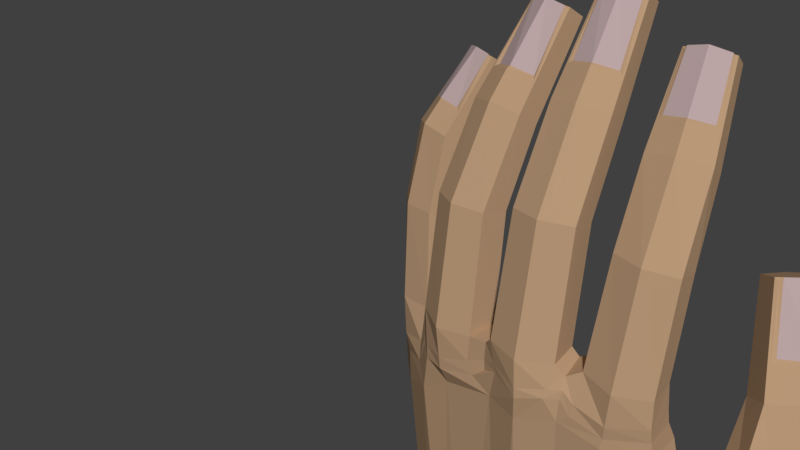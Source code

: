 # Source: Hand01.blend  (saved by Blender 2.79.0; exported with 4.5.12 LTS)
import bpy
from mathutils import Matrix  # noqa: F401  (used for matrix-valued properties, if any)

bpy.ops.wm.read_factory_settings(use_empty=True)
scene = bpy.context.scene
scene.name = 'Scene'

# ---- collections
col_collection_1 = bpy.data.collections.new('Collection 1'); scene.collection.children.link(col_collection_1)

# ---- materials (node trees are filled in below, after node groups)
mat_hand01 = bpy.data.materials.new('Hand01')
mat_hand01.alpha_threshold = 0.0
mat_hand01.use_transparent_shadow = False
mat_hand01.diffuse_color = (0.4869, 0.3144, 0.1879, 1.0)
mat_hand01.specular_color = (0.0, 0.0, 0.0)
mat_hand01.roughness = 0.5
mat_hand01.line_color = (0.0, 0.0, 0.0, 1.0)
mat_nails = bpy.data.materials.new('Nails')
mat_nails.alpha_threshold = 0.0
mat_nails.use_transparent_shadow = False
mat_nails.diffuse_color = (0.4969, 0.374, 0.374, 1.0)
mat_nails.specular_color = (0.6152, 0.6152, 0.6152)
mat_nails.roughness = 0.5
mat_nails.specular_intensity = 0.1875

# ---- material node trees

# ---- world
world_world = bpy.data.worlds.new('World'); scene.world = world_world
world_world.color = (0.05088, 0.05088, 0.05088)
world_world.use_sun_shadow = False
world_world.sun_shadow_jitter_overblur = 0.0
world_world.cycles.sampling_method = 'MANUAL'

# ---- meshes
me_cylinder = bpy.data.meshes.new('Cylinder')
me_cylinder.from_pydata([(1.754, -1.708, 2.326), (1.514, 1.468, 9.094), (0.8982, -1.428, 2.407), (0.9106, 1.549, 8.979), (0.8508, -0.6775, 2.481), (0.8548, 1.972, 8.682), (1.655, -0.1401, 2.483), (1.401, 2.327, 8.49), (2.52, -0.5627, 2.388), (2.021, 2.129, 8.687), (2.567, -1.313, 2.313), (2.076, 1.706, 8.984), (1.854, -1.157, 5.189), (1.772, -0.01672, 7.248), (1.004, 0.116, 7.082), (1.062, -0.8962, 5.174), (0.9352, 0.636, 6.716), (1.021, -0.2015, 5.016), (1.627, 1.085, 6.474), (1.768, 0.2691, 4.866), (2.41, 0.8349, 6.723), (2.567, -0.1318, 4.913), (2.479, 0.3148, 7.088), (2.609, -0.8265, 5.071), (1.519, 1.447, 9.029), (0.9735, 1.488, 8.948), (2.035, 1.631, 8.953), (1.693, 0.4361, 7.846), (1.024, 0.5611, 7.694), (2.305, 0.7337, 7.7), (1.518, 1.465, 9.166), (1.025, 1.509, 9.037), (1.986, 1.638, 9.041), (1.682, 0.5127, 7.892), (1.099, 0.5935, 7.787), (2.208, 0.743, 7.792), (-0.5381, -1.957, 2.36), (-0.6472, 1.632, 9.989), (-1.388, -1.652, 2.39), (-1.241, 1.772, 9.88), (-1.418, -0.9021, 2.48), (-1.257, 2.203, 9.587), (-0.6004, -0.3905, 2.548), (-0.6798, 2.505, 9.397), (0.2551, -0.838, 2.501), (-0.08197, 2.246, 9.587), (0.2849, -1.588, 2.411), (-0.06589, 1.816, 9.88), (-0.5348, -1.377, 5.61), (-0.5844, -0.05003, 7.83), (-1.336, 0.1582, 7.669), (-1.321, -1.109, 5.549), (-1.356, 0.6868, 7.31), (-1.347, -0.4104, 5.405), (-0.6262, 1.07, 7.069), (-0.5884, 0.05674, 5.316), (0.1303, 0.7424, 7.31), (0.2028, -0.3525, 5.405), (0.1501, 0.2137, 7.669), (0.2288, -1.051, 5.549), (-0.6462, 1.606, 9.916), (-1.185, 1.7, 9.839), (-0.1158, 1.74, 9.839), (-0.6036, 0.465, 8.526), (-1.257, 0.6557, 8.38), (0.03374, 0.7039, 8.38), (-0.6498, 1.617, 10.04), (-1.138, 1.704, 9.922), (-0.1696, 1.74, 9.922), (-0.6097, 0.5308, 8.561), (-1.169, 0.7024, 8.443), (-0.05087, 0.7441, 8.443), (-3.028, -1.556, 2.014), (-2.471, 1.54, 9.388), (-3.765, -1.035, 2.05), (-3.007, 1.825, 9.266), (-3.592, -0.3041, 2.139), (-2.908, 2.244, 8.974), (-2.667, -0.03024, 2.2), (-2.269, 2.39, 8.795), (-1.963, -0.6904, 2.146), (-1.76, 1.989, 8.997), (-2.135, -1.421, 2.057), (-1.86, 1.569, 9.29), (-3.01, -1.109, 5.127), (-2.799, -0.04148, 7.33), (-3.471, 0.3499, 7.155), (-3.697, -0.6447, 5.048), (-3.349, 0.8646, 6.795), (-3.536, 0.03545, 4.905), (-2.541, 1.049, 6.569), (-2.679, 0.287, 4.833), (-1.897, 0.5414, 6.826), (-2.025, -0.3148, 4.942), (-2.019, 0.02667, 7.185), (-2.187, -0.9949, 5.085), (-2.475, 1.516, 9.318), (-2.971, 1.743, 9.229), (-1.927, 1.51, 9.251), (-2.699, 0.442, 7.994), (-3.28, 0.7915, 7.835), (-2.019, 0.5108, 7.861), (-2.474, 1.542, 9.427), (-2.92, 1.752, 9.297), (-1.975, 1.541, 9.317), (-2.664, 0.5078, 8.049), (-3.16, 0.8385, 7.892), (-2.068, 0.5954, 7.914), (-5.086, -0.2265, 1.479), (-4.419, 1.652, 7.805), (-5.609, 0.4186, 1.509), (-4.828, 2.028, 7.678), (-5.274, 1.023, 1.584), (-4.636, 2.375, 7.409), (-4.386, 1.036, 1.636), (-4.03, 2.355, 7.259), (-4.04, 0.07226, 1.567), (-3.674, 1.883, 7.46), (-4.262, -0.3525, 1.517), (-3.866, 1.536, 7.729), (-5.157, -0.03004, 4.055), (-5.002, 0.4156, 6.091), (-5.506, 0.9172, 5.911), (-5.652, 0.5468, 3.959), (-5.27, 1.343, 5.581), (-5.341, 1.11, 3.827), (-4.503, 1.318, 5.391), (-4.519, 1.125, 3.784), (-4.053, 0.7203, 5.645), (-4.086, 0.4348, 3.907), (-4.288, 0.2944, 5.975), (-4.397, -0.128, 4.038), (-4.426, 1.634, 7.745), (-4.813, 1.95, 7.651), (-3.937, 1.502, 7.697), (-4.825, 0.7928, 6.645), (-5.258, 1.236, 6.483), (-4.201, 0.6954, 6.539), (-4.422, 1.652, 7.839), (-4.774, 1.945, 7.733), (-3.981, 1.539, 7.775), (-4.85, 0.8468, 6.666), (-5.212, 1.224, 6.525), (-4.296, 0.7562, 6.574), (0.5308, -1.515, 2.173), (0.4446, -0.8051, 2.289), (-1.642, -1.468, 2.128), (-1.546, -0.8736, 2.201), (-3.982, -0.7821, 1.644), (-3.806, -0.2087, 1.685), (-5.741, 0.6533, -0.151), (-5.406, 1.258, -0.07574), (-4.76, 1.024, -8.497), (2.409, 1.252, -8.497), (1.959, -0.4409, -8.618), (-3.014, 0.6073, -8.497), (2.587, -0.4727, 1.323), (2.61, -1.281, 1.249), (2.948, -0.3347, -0.107), (2.978, -1.085, -0.1969), (4.36, 1.92, 4.536), (3.631, 1.519, 4.476), (3.161, 1.955, 4.191), (3.409, 2.804, 3.958), (4.268, 3.084, 4.097), (4.737, 2.648, 4.382), (5.175, -0.102, -0.6502), (5.203, 0.8977, 2.182), (4.245, 0.4223, 2.085), (4.251, -0.509, -0.1614), (3.668, 0.9581, 1.735), (3.549, 0.1473, -0.1378), (3.981, 2.032, 1.441), (3.518, 1.578, -0.6017), (5.059, 2.563, 1.616), (5.04, 1.9, -1.139), (5.645, 1.851, 1.966), (5.502, 0.8634, -1.119), (4.362, 1.912, 4.458), (3.734, 1.513, 4.426), (4.741, 2.541, 4.34), (4.955, 1.203, 2.94), (4.113, 0.8005, 2.85), (5.329, 2.041, 2.746), (4.401, 1.909, 4.569), (3.803, 1.569, 4.506), (4.715, 2.5, 4.428), (4.934, 1.235, 2.994), (4.173, 0.9149, 2.943), (5.226, 1.989, 2.853), (1.645, -1.651, 1.093), (-0.4762, -1.98, 1.384), (-2.97, -1.444, 0.8143), (-4.976, -0.1415, -0.171), (2.977, -1.168, -2.837), (0.1785, -1.832, 1.593), (0.4807, -1.702, 1.051), (-0.5428, -1.859, 0.7329), (0.8027, -1.701, 1.326), (-1.257, -1.613, 1.536), (-2.014, -1.442, 1.039), (-1.485, -1.456, 0.6957), (-3.585, -1.169, 0.7362), (-4.197, -0.7014, 0.1414), (-3.798, -1.017, -0.3232), (-2.928, -1.192, 0.3074), (-4.909, -0.1798, -1.033), (-5.373, 1.28, -1.166), (-5.71, 0.674, -1.174), (2.673, -1.252, 0.8222), (2.67, -0.2777, 0.8511), (1.584, -1.668, 0.8269), (0.3195, -0.8707, -8.683), (-0.5691, -1.048, -8.712), (-1.236, -0.9426, -8.672), (-3.397, -0.3916, -8.656), (-2.691, -0.562, -8.669), (-4.448, 0.2543, -8.587), (1.274, -0.8648, -8.675), (0.8002, -0.2972, 0.1793), (1.575, -0.2088, 0.0587), (-1.4, -0.4423, 0.03827), (-0.5687, -0.4211, 0.1368), (0.09339, -0.4044, 0.2177), (-3.508, 0.1452, -0.1294), (-2.699, -0.07635, -0.05769), (-1.89, -0.2768, 0.01693), (-4.444, 1.022, -0.1718), (-3.913, 0.6459, -0.1269), (0.446, -0.3939, 0.2274), (-1.529, -0.4456, 0.02273), (-3.707, 0.2297, -0.1484), (0.8402, -0.1725, -1.564), (1.459, 0.1058, -2.302), (-1.33, -0.3339, -1.35), (-0.4988, -0.3127, -1.251), (0.05122, -0.2989, -1.184), (-3.424, 0.2935, -1.52), (-2.614, 0.012, -1.448), (-1.806, -0.1885, -1.373), (-4.352, 1.087, -1.565), (-3.821, 0.711, -1.52), (0.5091, -0.2812, -1.255), (-1.459, -0.3372, -1.365), (-3.579, 0.4669, -1.538), (-1.485, 0.004794, -8.497), (-0.09674, 0.05489, -8.497), (0.1576, 0.1474, -8.497), (-3.356, 0.711, -8.497), (-3.845, 1.087, -8.497), (-1.728, 0.1535, -8.497), (-2.296, 0.354, -8.497), (-2.864, 0.5543, -8.497), (-0.2278, 0.05016, -8.497), (-0.8107, 0.0293, -8.497), (-1.394, 0.008065, -8.497), (-4.585, 1.287, -8.497), (0.6524, 0.3934, -8.497), (3.953, -0.6438, -0.1697), (3.352, 0.09484, -0.3142), (4.636, 0.2111, -4.267), (3.847, 1.39, -5.134), (4.084, -0.631, -1.736), (2.255, 1.386, -3.477), (1.854, 0.5591, -2.912), (1.473, 1.107, -8.497), (1.083, 0.5996, -8.497), (-3.884, -0.8625, 0.882), (-1.668, -1.43, 1.327), (0.5258, -1.685, 1.655), (-5.374, 1.278, 0.5151), (-5.709, 0.5865, 0.4398), (2.592, -1.329, 1.58), (2.561, -0.516, 1.659), (1.68, -1.701, 1.455), (-0.4931, -1.974, 1.65), (-2.986, -1.474, 1.141), (-5.039, -0.2149, 0.4077), (0.2075, -1.765, 1.816), (0.8594, -1.662, 1.647), (-2.173, -1.445, 1.382), (-3.939, -0.811, 1.104), (-1.293, -1.624, 1.769), (-4.258, -0.5753, 0.6285), (-3.634, -1.132, 1.094), (-1.54, -0.4858, 0.7505), (-1.918, -0.3112, 0.7317), (-0.5841, -0.3363, 0.9282), (-1.412, -0.4912, 0.838), (0.4395, -0.43, 0.9325), (0.1415, -0.4459, 0.9754), (-2.698, 0.01462, 0.6919), (-3.746, 0.1742, 0.4856), (-3.957, 0.5702, 0.4693), (-3.539, 0.09535, 0.6232), (0.8101, -0.326, 0.9751), (1.608, -0.1335, 0.9475), (-4.437, 1.107, 0.4555), (-1.699, -1.427, 1.605), (0.5554, -1.648, 1.878)], [], [(11, 1, 24, 26), (14, 3, 5, 16), (16, 5, 7, 18), (18, 7, 9, 20), (3, 1, 11, 9, 7, 5), (20, 9, 11, 22), (14, 13, 27, 28), (0, 2, 4, 6, 8, 10), (10, 23, 12, 0), (23, 22, 13, 12), (8, 21, 23, 10), (21, 20, 22, 23), (6, 19, 21, 8), (19, 18, 20, 21), (4, 17, 19, 6), (17, 16, 18, 19), (2, 15, 17, 4), (15, 14, 16, 17), (0, 12, 15, 2), (12, 13, 14, 15), (29, 26, 32, 35), (28, 27, 33, 34), (22, 11, 26, 29), (13, 22, 29, 27), (3, 14, 28, 25), (1, 3, 25, 24), (33, 30, 31, 34), (35, 32, 30, 33), (26, 24, 30, 32), (24, 25, 31, 30), (27, 29, 35, 33), (25, 28, 34, 31), (47, 37, 60, 62), (50, 39, 41, 52), (52, 41, 43, 54), (54, 43, 45, 56), (39, 37, 47, 45, 43, 41), (56, 45, 47, 58), (50, 49, 63, 64), (36, 38, 40, 42, 44, 46), (46, 59, 48, 36), (59, 58, 49, 48), (44, 57, 59, 46), (57, 56, 58, 59), (42, 55, 57, 44), (55, 54, 56, 57), (40, 53, 55, 42), (53, 52, 54, 55), (38, 51, 53, 40), (51, 50, 52, 53), (36, 48, 51, 38), (48, 49, 50, 51), (65, 62, 68, 71), (64, 63, 69, 70), (58, 47, 62, 65), (49, 58, 65, 63), (39, 50, 64, 61), (37, 39, 61, 60), (69, 66, 67, 70), (71, 68, 66, 69), (62, 60, 66, 68), (60, 61, 67, 66), (63, 65, 71, 69), (61, 64, 70, 67), (83, 73, 96, 98), (86, 75, 77, 88), (88, 77, 79, 90), (90, 79, 81, 92), (75, 73, 83, 81, 79, 77), (92, 81, 83, 94), (86, 85, 99, 100), (72, 74, 76, 78, 80, 82), (82, 95, 84, 72), (95, 94, 85, 84), (80, 93, 95, 82), (93, 92, 94, 95), (78, 91, 93, 80), (91, 90, 92, 93), (76, 89, 91, 78), (89, 88, 90, 91), (74, 87, 89, 76), (87, 86, 88, 89), (72, 84, 87, 74), (84, 85, 86, 87), (101, 98, 104, 107), (100, 99, 105, 106), (94, 83, 98, 101), (85, 94, 101, 99), (75, 86, 100, 97), (73, 75, 97, 96), (105, 102, 103, 106), (107, 104, 102, 105), (98, 96, 102, 104), (96, 97, 103, 102), (99, 101, 107, 105), (97, 100, 106, 103), (119, 109, 132, 134), (122, 111, 113, 124), (124, 113, 115, 126), (126, 115, 117, 128), (111, 109, 119, 117, 115, 113), (128, 117, 119, 130), (122, 121, 135, 136), (108, 110, 112, 114, 116, 118), (118, 131, 120, 108), (131, 130, 121, 120), (116, 129, 131, 118), (129, 128, 130, 131), (114, 127, 129, 116), (127, 126, 128, 129), (112, 125, 127, 114), (125, 124, 126, 127), (110, 123, 125, 112), (123, 122, 124, 125), (108, 120, 123, 110), (120, 121, 122, 123), (137, 134, 140, 143), (136, 135, 141, 142), (130, 119, 134, 137), (121, 130, 137, 135), (111, 122, 136, 133), (109, 111, 133, 132), (141, 138, 139, 142), (143, 140, 138, 141), (134, 132, 138, 140), (132, 133, 139, 138), (135, 137, 143, 141), (133, 136, 142, 139), (2, 4, 145, 144), (46, 144, 145, 44), (38, 40, 147, 146), (74, 76, 149, 148), (149, 116, 118, 148), (82, 146, 147, 80), (271, 270, 151, 150), (238, 239, 250, 251), (262, 166, 169, 258), (273, 272, 157, 156), (209, 159, 158, 210), (165, 160, 178, 180), (168, 161, 162, 170), (170, 162, 163, 172), (172, 163, 164, 174), (161, 160, 165, 164, 163, 162), (174, 164, 165, 176), (168, 167, 181, 182), (177, 176, 167, 166), (259, 258, 169, 171), (175, 174, 176, 177), (173, 172, 174, 175), (171, 170, 172, 173), (169, 168, 170, 171), (166, 167, 168, 169), (183, 180, 186, 189), (182, 181, 187, 188), (176, 165, 180, 183), (167, 176, 183, 181), (161, 168, 182, 179), (160, 161, 179, 178), (187, 184, 185, 188), (189, 186, 184, 187), (180, 178, 184, 186), (178, 179, 185, 184), (181, 183, 189, 187), (179, 182, 188, 185), (260, 261, 175, 177), (278, 46, 36, 275), (197, 196, 195, 191), (298, 268, 199, 282), (274, 0, 2, 279), (199, 268, 200, 201), (272, 10, 0, 274), (202, 267, 203, 204), (298, 280, 200, 268), (275, 36, 38, 282), (191, 199, 201, 197), (280, 82, 72, 276), (281, 283, 203, 267), (284, 281, 267, 202), (276, 72, 74, 284), (205, 192, 202, 204), (201, 200, 192, 205), (283, 118, 108, 277), (277, 108, 110, 271), (204, 203, 193, 206), (150, 151, 207, 208), (208, 206, 193, 150), (157, 209, 210, 156), (190, 211, 209, 157), (190, 198, 196, 211), (197, 201, 214, 213), (196, 197, 213, 212), (201, 205, 216, 214), (205, 204, 215, 216), (211, 196, 212, 218), (204, 206, 217, 215), (209, 211, 218, 159), (152, 217, 206, 208), (194, 159, 218, 154), (260, 262, 194, 154), (286, 285, 230, 226), (288, 287, 222, 221), (290, 289, 229, 223), (291, 286, 226, 225), (293, 292, 231, 228), (294, 291, 225, 224), (289, 295, 219, 229), (295, 296, 220, 219), (297, 293, 228, 227), (292, 294, 224, 231), (287, 290, 223, 222), (285, 288, 221, 230), (270, 112, 114, 297), (296, 6, 8, 273), (227, 228, 241, 240), (222, 223, 236, 235), (231, 224, 237, 244), (229, 219, 232, 242), (224, 225, 238, 237), (228, 231, 244, 241), (219, 220, 233, 232), (223, 229, 242, 236), (225, 226, 239, 238), (226, 230, 243, 239), (221, 222, 235, 234), (230, 221, 234, 243), (151, 227, 240, 207), (210, 233, 220, 156), (236, 242, 246, 253), (244, 237, 252, 155), (243, 234, 255, 245), (235, 236, 253, 254), (234, 235, 254, 255), (242, 232, 247, 246), (241, 244, 155, 248), (233, 264, 266, 257), (264, 263, 265, 266), (232, 233, 257, 247), (263, 261, 153, 265), (240, 241, 248, 249), (239, 243, 245, 250), (263, 264, 158, 259), (259, 171, 173, 263), (207, 240, 249, 256), (173, 175, 261, 263), (158, 264, 233, 210), (177, 166, 262, 260), (237, 238, 251, 252), (158, 159, 258, 259), (194, 262, 258, 159), (207, 256, 152, 208), (261, 260, 154, 153), (269, 195, 196, 198), (299, 278, 195, 269), (299, 269, 198, 279), (144, 299, 279, 2), (144, 46, 278, 299), (220, 296, 273, 156), (151, 270, 297, 227), (147, 40, 288, 285), (42, 44, 290, 287), (149, 76, 294, 292), (114, 116, 293, 297), (4, 6, 296, 295), (145, 4, 295, 289), (76, 78, 291, 294), (116, 149, 292, 293), (78, 80, 286, 291), (44, 145, 289, 290), (40, 42, 287, 288), (80, 147, 285, 286), (193, 277, 271, 150), (203, 283, 277, 193), (192, 276, 284, 202), (74, 148, 281, 284), (148, 118, 283, 281), (200, 280, 276, 192), (191, 275, 282, 199), (146, 82, 280, 298), (157, 272, 274, 190), (190, 274, 279, 198), (146, 298, 282, 38), (195, 278, 275, 191), (8, 10, 272, 273), (110, 112, 270, 271), (153, 154, 266, 265), (154, 218, 257, 266), (218, 212, 247, 257), (213, 246, 247, 212), (213, 214, 253, 246), (253, 214, 255, 254), (216, 245, 255, 214), (250, 245, 216, 251), (216, 215, 252, 251), (217, 155, 252, 215), (217, 152, 248, 155), (249, 248, 152, 256)])
me_cylinder.polygons.foreach_set('material_index', [0, 0, 0, 0, 0, 0, 0, 0, 0, 0, 0, 0, 0, 0, 0, 0, 0, 0, 0, 0, 0, 0, 0, 0, 0, 0, 1, 1, 1, 1, 0, 0, 0, 0, 0, 0, 0, 0, 0, 0, 0, 0, 0, 0, 0, 0, 0, 0, 0, 0, 0, 0, 0, 0, 0, 0, 0, 0, 1, 1, 1, 1, 0, 0, 0, 0, 0, 0, 0, 0, 0, 0, 0, 0, 0, 0, 0, 0, 0, 0, 0, 0, 0, 0, 0, 0, 0, 0, 0, 0, 1, 1, 1, 1, 0, 0, 0, 0, 0, 0, 0, 0, 0, 0, 0, 0, 0, 0, 0, 0, 0, 0, 0, 0, 0, 0, 0, 0, 0, 0, 0, 0, 1, 1, 1, 1, 0, 0, 0, 0, 0, 0, 0, 0, 0, 0, 0, 0, 0, 0, 0, 0, 0, 0, 0, 0, 0, 0, 0, 0, 0, 0, 0, 0, 0, 0, 0, 0, 0, 1, 1, 1, 1, 0, 0, 0, 0, 0, 0, 0, 0, 0, 0, 0, 0, 0, 0, 0, 0, 0, 0, 0, 0, 0, 0, 0, 0, 0, 0, 0, 0, 0, 0, 0, 0, 0, 0, 0, 0, 0, 0, 0, 0, 0, 0, 0, 0, 0, 0, 0, 0, 0, 0, 0, 0, 0, 0, 0, 0, 0, 0, 0, 0, 0, 0, 0, 0, 0, 0, 0, 0, 0, 0, 0, 0, 0, 0, 0, 0, 0, 0, 0, 0, 0, 0, 0, 0, 0, 0, 0, 0, 0, 0, 0, 0, 0, 0, 0, 0, 0, 0, 0, 0, 0, 0, 0, 0, 0, 0, 0, 0, 0, 0, 0, 0, 0, 0, 0, 0, 0, 0, 0, 0, 0, 0, 0, 0, 0, 0, 0, 0, 0, 0, 0, 0, 0, 0])
me_cylinder.materials.append(mat_hand01)
me_cylinder.materials.append(mat_nails)
me_cylinder.use_remesh_preserve_volume = False
me_cylinder.use_remesh_preserve_attributes = False
me_cylinder.use_mirror_vertex_groups = False
me_cylinder.update()
arm_armature = bpy.data.armatures.new('Armature')  # bones are not reproduced

# ---- objects
ob_armature = bpy.data.objects.new('Armature', arm_armature)
ob_cylinder = bpy.data.objects.new('Cylinder', me_cylinder)

# ---- transforms, parenting, visibility, modifiers, constraints
ob_armature.location = (-0.4838, -2.249e-07, 1.514)
ob_armature.show_in_front = True
ob_armature.lineart.crease_threshold = 0.0
ob_cylinder.parent = ob_armature
ob_cylinder.matrix_parent_inverse = Matrix(((1.0, 0.0, 0.0, 0.4838), (0.0, 1.0, 0.0, 2.249e-07), (0.0, 0.0, 1.0, -1.514), (0.0, 0.0, 0.0, 1.0)))
ob_cylinder.location = (0.0, 0.0, 0.0)
ob_cylinder.rotation_euler = (-1.975e-21, 1.192e-07, 1.344e-07)
ob_cylinder.lineart.crease_threshold = 0.0
_vg = ob_cylinder.vertex_groups.new(name='Hand.L')
for _i, _w in zip([152, 153, 154, 155, 158, 159, 194, 212, 213, 214, 215, 216, 217, 218, 232, 234, 237, 238, 239, 240, 241, 243, 244, 245, 246, 247, 248, 249, 250, 251, 252, 253, 254, 255, 256, 257, 258, 260, 261, 263, 265, 266], [1.0, 1.0, 1.0, 1.0, 0.0001241, 0.09375, 0.09375, 1.0, 1.0, 1.0, 1.0, 1.0, 1.0, 1.0, 0.01817, 0.02983, 0.03894, 0.04279, 0.03707, 0.03669, 0.03112, 0.03418, 0.03882, 1.0, 1.0, 1.0, 1.0, 1.0, 1.0, 1.0, 1.0, 1.0, 1.0, 1.0, 1.0, 1.0, 0.0009463, 0.09375, 0.0939, 0.004808, 1.0, 1.0]): _vg.add([_i], _w, 'REPLACE')
_vg = ob_cylinder.vertex_groups.new(name='Finer21.L')
for _i, _w in zip([0, 2, 4, 36, 38, 40, 42, 44, 46, 48, 50, 51, 52, 53, 54, 55, 56, 57, 59, 80, 82, 144, 145, 146, 147, 190, 191, 195, 196, 197, 198, 199, 200, 201, 205, 209, 210, 211, 219, 220, 221, 222, 223, 224, 225, 226, 229, 230, 232, 233, 234, 235, 236, 237, 238, 239, 242, 243, 244, 268, 269, 274, 275, 278, 279, 280, 282, 285, 286, 287, 288, 289, 290, 291, 295, 296, 298, 299], [0.002007, 0.1284, 0.1431, 0.9752, 0.9353, 0.8875, 0.9808, 0.9139, 0.9355, 0.9841, 0.004446, 0.9779, 0.02667, 0.9661, 0.03835, 0.9705, 0.02215, 0.9712, 0.9791, 0.1348, 0.1159, 0.6409, 0.6735, 0.6706, 0.6871, 0.06293, 0.9529, 0.8581, 0.0003226, 7.633e-08, 0.4588, 0.861, 0.4033, 2.072e-15, 0.04372, 0.003295, 0.01251, 0.08713, 0.2942, 0.1093, 0.4169, 0.6468, 0.5889, 0.004728, 0.07205, 0.2128, 0.4643, 0.3571, 4.957e-11, 4.315e-16, 1.015e-17, 0.03723, 0.05205, 0.03535, 0.003371, 4.133e-16, 1.155e-05, 3.442e-20, 0.01784, 0.6027, 0.6574, 0.06037, 0.9546, 0.853, 0.3741, 0.2318, 0.8639, 0.4405, 0.2214, 0.8306, 0.5444, 0.5551, 0.7318, 0.06095, 0.2857, 0.06323, 0.5961, 0.632]): _vg.add([_i], _w, 'REPLACE')
_vg = ob_cylinder.vertex_groups.new(name='Finger22.L')
for _i, _w in zip([49, 50, 52, 53, 54, 55, 56, 58, 63, 64, 65, 69, 70, 71], [0.5078, 0.7729, 0.8864, 0.006408, 0.9093, 0.004522, 0.8942, 0.7853, 0.0875, 0.4423, 0.4643, 0.072, 0.3322, 0.3521]): _vg.add([_i], _w, 'REPLACE')
_vg = ob_cylinder.vertex_groups.new(name='Finger23.L')
for _i, _w in zip([37, 39, 41, 43, 45, 47, 49, 50, 52, 54, 56, 58, 60, 61, 62, 63, 64, 65, 66, 67, 68, 69, 70, 71], [1.021, 1.055, 0.9945, 0.9859, 0.9934, 1.046, 0.4877, 0.1998, 0.07523, 0.04293, 0.06965, 0.1904, 1.027, 1.033, 1.049, 0.9103, 0.5421, 0.5214, 1.038, 1.041, 1.059, 0.9259, 0.6561, 0.637]): _vg.add([_i], _w, 'REPLACE')
_vg = ob_cylinder.vertex_groups.new(name='Finger11.L')
for _i, _w in zip([0, 2, 4, 6, 8, 10, 12, 14, 15, 16, 17, 18, 19, 20, 21, 23, 44, 46, 144, 145, 156, 157, 158, 159, 169, 171, 190, 191, 194, 195, 196, 197, 198, 209, 210, 211, 219, 220, 221, 222, 223, 229, 230, 232, 233, 234, 235, 236, 239, 242, 243, 258, 259, 262, 263, 264, 269, 272, 273, 274, 278, 279, 287, 289, 290, 295, 296, 299], [0.9716, 0.8694, 0.8522, 0.9863, 0.9944, 0.9916, 0.9795, 0.02721, 0.9643, 0.04106, 0.9535, 0.02961, 0.9659, 0.01229, 0.9708, 0.978, 0.08257, 0.06276, 0.3558, 0.3169, 0.9012, 0.9015, 3.137e-07, 2.803e-45, 0.05126, 0.04549, 0.9176, 0.004688, 3.387e-08, 0.1345, 0.04794, 0.01477, 0.5328, 0.09275, 0.09319, 0.07873, 0.5127, 0.6637, 0.02022, 0.08529, 0.2175, 0.3508, 0.009952, 9.242e-10, 7.498e-07, 0.02764, 2.974e-06, 3.828e-14, 0.005236, 3.023e-07, 0.02138, 7.628e-06, 0.09216, 0.002227, 0.0, 0.0, 0.3366, 0.9521, 0.9607, 0.9296, 0.1411, 0.6201, 0.05333, 0.3794, 0.2035, 0.659, 0.8864, 0.3634]): _vg.add([_i], _w, 'REPLACE')
_vg = ob_cylinder.vertex_groups.new(name='Finger12.L')
for _i, _w in zip([13, 14, 15, 16, 17, 18, 19, 20, 21, 22, 27, 28, 29, 33, 34, 35], [0.9039, 0.8171, 0.005987, 0.8943, 0.02923, 0.9274, 0.01472, 0.925, 0.00408, 0.8448, 0.1815, 0.4819, 0.4953, 0.136, 0.3734, 0.3513]): _vg.add([_i], _w, 'REPLACE')
_vg = ob_cylinder.vertex_groups.new(name='Finger13.L')
for _i, _w in zip([1, 3, 5, 7, 9, 11, 13, 14, 16, 18, 20, 22, 24, 25, 26, 27, 28, 29, 30, 31, 32, 33, 34, 35], [1.018, 1.039, 0.9856, 0.9824, 0.9881, 1.046, 0.07317, 0.1442, 0.06001, 0.01547, 0.03774, 0.1312, 1.023, 1.017, 1.05, 0.8127, 0.4953, 0.4906, 1.031, 1.029, 1.067, 0.8594, 0.6092, 0.6386]): _vg.add([_i], _w, 'REPLACE')
_vg = ob_cylinder.vertex_groups.new(name='Finger31.L')
for _i, _w in zip([38, 40, 72, 74, 76, 78, 80, 82, 84, 87, 89, 91, 93, 95, 116, 118, 146, 147, 148, 149, 152, 153, 154, 155, 192, 193, 197, 199, 200, 201, 202, 203, 204, 205, 206, 207, 208, 212, 213, 214, 215, 216, 217, 218, 219, 221, 222, 223, 224, 225, 226, 228, 229, 230, 231, 232, 233, 234, 235, 236, 237, 238, 239, 240, 241, 242, 243, 244, 245, 246, 247, 248, 249, 250, 251, 252, 253, 254, 255, 256, 257, 265, 266, 267, 268, 276, 280, 281, 282, 283, 284, 285, 286, 287, 288, 289, 290, 291, 292, 293, 294, 298], [0.06131, 0.1058, 0.9823, 0.9493, 0.8805, 0.9243, 0.8322, 0.8697, 0.4942, 0.452, 0.1201, 0.05364, 0.1145, 0.4517, 0.1207, 0.1436, 0.3199, 0.2947, 0.6928, 0.5741, 0.0, 0.0, 0.0, 0.0, 0.9896, 0.0, 0.002258, 0.1282, 0.5849, 0.08149, 0.8326, 0.1016, 0.007814, 0.001779, 4.263e-13, 9.279e-16, 6.436e-16, 0.0, 0.0, 0.0, 0.0, 0.0, 0.0, 0.0, 0.04547, 0.4218, 0.1646, 0.08554, 0.2724, 0.6563, 0.6202, 0.06866, 0.06458, 0.4816, 0.1866, 0.0003533, 0.01531, 4.055e-14, 4.185e-08, 2.708e-05, 8.919e-22, 3.469e-21, 3.833e-22, 6.054e-23, 1.406e-23, 0.0003665, 2.572e-15, 4.633e-23, 0.0, 0.0, 0.0, 0.0, 0.0, 0.0, 0.0, 0.0, 0.0, 0.0, 0.0, 0.0, 0.0, 0.0, 0.0, 0.6384, 0.3867, 0.9874, 0.7596, 0.6335, 0.1273, 0.2472, 0.8608, 0.4814, 0.6907, 0.0903, 0.3849, 0.007445, 0.02135, 0.7723, 0.276, 0.08533, 0.4712, 0.3947]): _vg.add([_i], _w, 'REPLACE')
_vg = ob_cylinder.vertex_groups.new(name='Finger32.L')
for _i, _w in zip([76, 78, 80, 84, 85, 86, 87, 88, 89, 90, 91, 92, 93, 94, 95, 99, 100, 101, 105, 106, 107], [0.0138, 0.02351, 0.00152, 0.5024, 0.4766, 0.2564, 0.5394, 0.7911, 0.8699, 0.9051, 0.9395, 0.7823, 0.8739, 0.2495, 0.5394, 0.05583, 0.1481, 0.1542, 0.02055, 0.1042, 0.1253]): _vg.add([_i], _w, 'REPLACE')
_vg = ob_cylinder.vertex_groups.new(name='Finger33.L')
for _i, _w in zip([73, 75, 77, 79, 81, 83, 85, 86, 88, 90, 92, 94, 96, 97, 98, 99, 100, 101, 102, 103, 104, 105, 106, 107], [1.001, 1.01, 0.9854, 0.979, 0.9804, 1.004, 0.5205, 0.7344, 0.2037, 0.09115, 0.212, 0.7422, 1.003, 1.004, 1.004, 0.9432, 0.8467, 0.8408, 1.004, 1.006, 1.008, 0.9639, 0.8922, 0.8706]): _vg.add([_i], _w, 'REPLACE')
_vg = ob_cylinder.vertex_groups.new(name='Finger41.L')
for _i, _w in zip([74, 76, 108, 110, 112, 114, 116, 118, 120, 123, 124, 125, 126, 127, 128, 129, 131, 148, 149, 150, 151, 152, 153, 154, 155, 193, 202, 203, 204, 205, 206, 207, 208, 212, 213, 214, 215, 216, 217, 218, 221, 222, 224, 225, 226, 227, 228, 230, 231, 232, 234, 235, 236, 237, 238, 239, 240, 241, 242, 243, 244, 246, 247, 248, 249, 250, 251, 252, 253, 254, 255, 256, 257, 265, 266, 267, 270, 271, 277, 281, 283, 284, 285, 286, 288, 291, 292, 293, 294, 297], [0.03006, 0.08268, 0.9739, 0.9899, 0.9919, 0.9833, 0.8679, 0.8432, 0.5022, 0.5365, 0.001955, 0.866, 0.02455, 0.918, 0.02473, 0.8481, 0.5414, 0.2961, 0.4024, 0.9874, 0.9903, 3.078e-15, 0.0, 0.0, 0.113, 0.9766, 0.1557, 0.7372, 0.09234, 8.72e-05, 0.003387, 0.003274, 0.0805, 0.0, 0.0, 0.0, 1.929e-15, 0.05267, 5.453e-16, 0.0, 0.07021, 0.01655, 0.6801, 1.182e-27, 0.06932, 0.9761, 0.9159, 0.07849, 0.7791, 0.01683, 6.286e-10, 2.463e-12, 0.06673, 0.0003782, 2.025e-20, 6.201e-06, 4.436e-15, 2.9e-08, 0.04416, 4.412e-08, 1.078e-07, 0.0, 0.0, 0.1301, 4.83e-14, 0.01658, 0.07002, 0.105, 0.0, 0.0, 0.0, 1.481e-13, 0.0, 0.0, 0.0, 0.3517, 0.9929, 0.992, 0.9737, 0.3579, 0.7436, 0.132, 0.02611, 0.05887, 0.00989, 1.155e-14, 0.7018, 0.9061, 0.4981, 0.981]): _vg.add([_i], _w, 'REPLACE')
_vg = ob_cylinder.vertex_groups.new(name='Finger42.L')
for _i, _w in zip([115, 120, 121, 122, 123, 124, 125, 126, 127, 128, 129, 130, 131, 135, 136, 137, 141, 142, 143], [0.001555, 0.495, 0.4877, 0.5131, 0.46, 0.8662, 0.1306, 0.9198, 0.0798, 0.8222, 0.148, 0.5211, 0.45, 0.1103, 0.2911, 0.3205, 0.09817, 0.246, 0.2456]): _vg.add([_i], _w, 'REPLACE')
_vg = ob_cylinder.vertex_groups.new(name='Finger43.L')
for _i, _w in zip([109, 111, 113, 115, 117, 119, 121, 122, 124, 126, 128, 130, 132, 133, 134, 135, 136, 137, 138, 139, 140, 141, 142, 143], [1.003, 1.022, 0.9817, 0.9731, 0.9766, 1.012, 0.507, 0.4778, 0.1078, 0.03575, 0.1403, 0.47, 1.005, 1.008, 1.011, 0.8881, 0.7037, 0.674, 1.006, 1.016, 1.02, 0.9003, 0.7497, 0.7502]): _vg.add([_i], _w, 'REPLACE')
_vg = ob_cylinder.vertex_groups.new(name='Thumb1.L')
for _i, _w in zip([153, 154, 156, 157, 158, 159, 166, 169, 170, 171, 172, 173, 175, 177, 190, 194, 209, 210, 211, 212, 213, 214, 218, 219, 220, 221, 222, 223, 226, 229, 230, 232, 233, 234, 235, 236, 237, 238, 239, 240, 241, 242, 243, 244, 245, 246, 247, 250, 253, 254, 255, 257, 258, 259, 260, 261, 262, 263, 264, 265, 266, 272, 273, 289, 295, 296], [0.2175, 0.08272, 1.792e-11, 2.641e-16, 0.4993, 0.4933, 0.4872, 0.3257, 0.005277, 0.3584, 0.02979, 0.7961, 0.2081, 0.4775, 0.0, 0.7648, 5.121e-15, 5.319e-27, 2.281e-10, 0.0001425, 0.0, 0.0, 5.592e-16, 2.264e-07, 0.01089, 0.04044, 0.06376, 1.152e-10, 0.009844, 3.372e-29, 0.03336, 2.219e-06, 0.8221, 1.072e-08, 1.019e-09, 7.419e-07, 2.485e-07, 1.785e-08, 1.3e-08, 0.0, 0.0, 4.301e-05, 5.473e-09, 0.0, 0.0, 2.589e-26, 4.239e-27, 0.0, 1.917e-26, 0.0, 0.0, 2.821e-27, 0.5318, 0.5885, 0.215, 0.1841, 0.8752, 0.2916, 0.9465, 0.1473, 0.1763, 7.492e-06, 0.0, 0.009008, 0.01341, 0.02756]): _vg.add([_i], _w, 'REPLACE')
_vg = ob_cylinder.vertex_groups.new(name='Thumb2.L')
for _i, _w in zip([158, 159, 162, 163, 164, 166, 167, 168, 169, 170, 171, 172, 173, 174, 175, 176, 177, 181, 182, 183, 187, 188, 189, 209, 210, 258, 259, 260, 261, 262], [0.1421, 0.05454, 0.0359, 0.0392, 0.007896, 0.499, 0.5018, 0.7815, 0.61, 0.8973, 0.5642, 0.9153, 0.1877, 0.864, 0.7821, 0.5051, 0.5165, 0.1347, 0.4695, 0.3013, 0.1175, 0.3667, 0.2226, 0.004512, 0.04989, 0.3411, 0.2691, 0.05186, 0.002199, 0.08349]): _vg.add([_i], _w, 'REPLACE')
_vg = ob_cylinder.vertex_groups.new(name='Thumb3.L')
for _i, _w in zip([160, 161, 162, 163, 164, 165, 167, 168, 170, 172, 174, 176, 178, 179, 180, 181, 182, 183, 184, 185, 186, 187, 188, 189], [0.9967, 1.009, 0.9554, 0.9536, 0.9705, 1.008, 0.4904, 0.1957, 0.07092, 0.03758, 0.1276, 0.4896, 0.9963, 0.9902, 1.011, 0.8627, 0.5168, 0.6955, 0.9945, 0.9945, 1.017, 0.8802, 0.6228, 0.7749]): _vg.add([_i], _w, 'REPLACE')
_m = ob_cylinder.modifiers.new('Armature', 'ARMATURE')
_m.object = ob_armature

# ---- collection membership
col_collection_1.objects.link(ob_armature)
col_collection_1.objects.link(ob_cylinder)

# ---- scene / render settings (as saved in the file)
scene.frame_start = 1; scene.frame_end = 17; scene.frame_set(1)
scene.render.engine = 'BLENDER_EEVEE_NEXT'
scene.render.resolution_percentage = 50
scene.render.dither_intensity = 0.0
scene.cycles.use_denoising = False
scene.cycles.samples = 128
scene.cycles.sampling_pattern = 'TABULATED_SOBOL'
scene.cycles.use_adaptive_sampling = False
scene.cycles.use_light_tree = False
scene.cycles.blur_glossy = 0.0
scene.cycles.sample_clamp_indirect = 0.0
scene.view_settings.view_transform = 'Standard'
bpy.context.view_layer.update()

# ---- added for rendering (the .blend has no active camera and no usable light): camera, sun
cam_auto = bpy.data.cameras.new('AutoCamera')
cam_auto.lens = 50.0
cam_auto.sensor_width = 36.0
cam_auto.clip_end = 1000.0
ob_auto_camera = bpy.data.objects.new('AutoCamera', cam_auto)
scene.collection.objects.link(ob_auto_camera)
ob_auto_camera.location = (10.6213, -19.2661, 16.1827)
ob_auto_camera.rotation_euler = (1.09748, -7.21219e-08, 0.694738)
scene.camera = ob_auto_camera
light_auto_sun = bpy.data.lights.new('AutoSun', 'SUN')
light_auto_sun.energy = 3.0
light_auto_sun.angle = 0.0523599
ob_auto_sun = bpy.data.objects.new('AutoSun', light_auto_sun)
scene.collection.objects.link(ob_auto_sun)
ob_auto_sun.rotation_euler = (0.872665, 0.174533, 0.523599)
bpy.context.view_layer.update()

